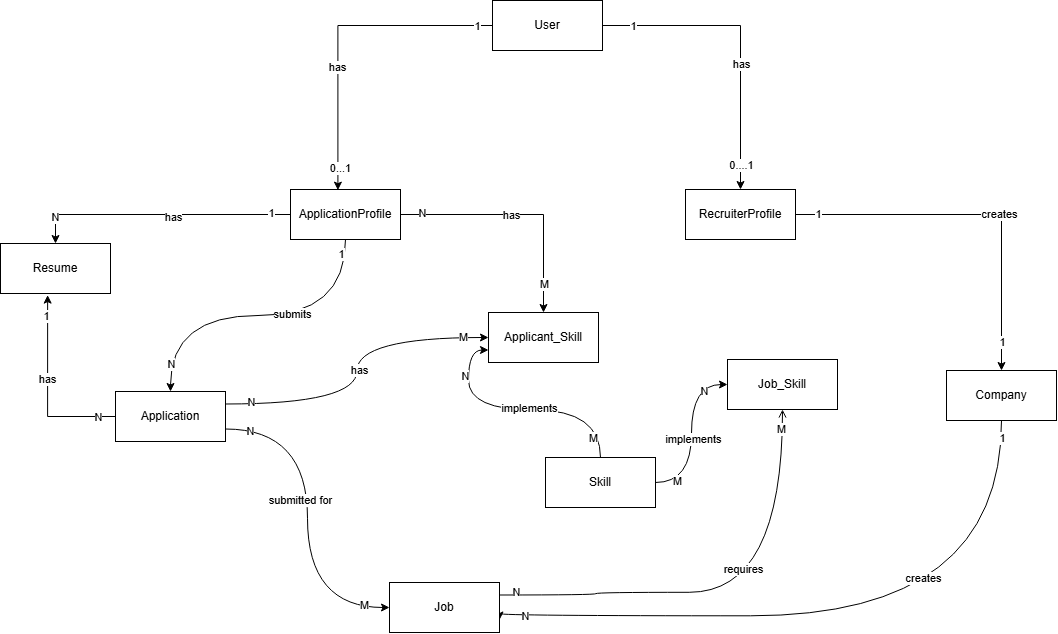

The diagram above was exported from draw.io. Its source (the exported page's mxGraphModel, read from the mxfile embedded in the PNG):
<mxGraphModel dx="1675" dy="1120" grid="0" gridSize="10" guides="1" tooltips="1" connect="1" arrows="1" fold="1" page="0" pageScale="1" pageWidth="850" pageHeight="1100" math="0" shadow="0">
  <root>
    <mxCell id="0" />
    <mxCell id="1" parent="0" />
    <mxCell id="9JSeR4gy3Qkphc_kN_0K-14" edge="1" parent="1" source="9JSeR4gy3Qkphc_kN_0K-2" style="edgeStyle=orthogonalEdgeStyle;rounded=0;orthogonalLoop=1;jettySize=auto;html=1;entryX=0.5;entryY=0;entryDx=0;entryDy=0;" target="9JSeR4gy3Qkphc_kN_0K-4">
      <mxGeometry relative="1" as="geometry" />
    </mxCell>
    <mxCell id="9JSeR4gy3Qkphc_kN_0K-15" connectable="0" parent="9JSeR4gy3Qkphc_kN_0K-14" style="edgeLabel;html=1;align=center;verticalAlign=middle;resizable=0;points=[];" value="has" vertex="1">
      <mxGeometry relative="1" x="0.1642" as="geometry">
        <mxPoint as="offset" />
      </mxGeometry>
    </mxCell>
    <mxCell id="9JSeR4gy3Qkphc_kN_0K-42" connectable="0" parent="9JSeR4gy3Qkphc_kN_0K-14" style="edgeLabel;html=1;align=center;verticalAlign=middle;resizable=0;points=[];" value="1" vertex="1">
      <mxGeometry relative="1" x="-0.803" as="geometry">
        <mxPoint as="offset" />
      </mxGeometry>
    </mxCell>
    <mxCell id="9JSeR4gy3Qkphc_kN_0K-44" connectable="0" parent="9JSeR4gy3Qkphc_kN_0K-14" style="edgeLabel;html=1;align=center;verticalAlign=middle;resizable=0;points=[];" value="0....1" vertex="1">
      <mxGeometry relative="1" x="0.8347" as="geometry">
        <mxPoint as="offset" />
      </mxGeometry>
    </mxCell>
    <mxCell id="9JSeR4gy3Qkphc_kN_0K-2" parent="1" style="html=1;whiteSpace=wrap;" value="User" vertex="1">
      <mxGeometry height="50" width="110" x="157" y="-103" as="geometry" />
    </mxCell>
    <mxCell id="9JSeR4gy3Qkphc_kN_0K-16" edge="1" parent="1" source="9JSeR4gy3Qkphc_kN_0K-3" style="edgeStyle=orthogonalEdgeStyle;rounded=0;orthogonalLoop=1;jettySize=auto;html=1;entryX=0.5;entryY=0;entryDx=0;entryDy=0;" target="9JSeR4gy3Qkphc_kN_0K-7">
      <mxGeometry relative="1" as="geometry" />
    </mxCell>
    <mxCell id="9JSeR4gy3Qkphc_kN_0K-17" connectable="0" parent="9JSeR4gy3Qkphc_kN_0K-16" style="edgeLabel;html=1;align=center;verticalAlign=middle;resizable=0;points=[];" value="has" vertex="1">
      <mxGeometry relative="1" x="-0.1097" y="2" as="geometry">
        <mxPoint as="offset" />
      </mxGeometry>
    </mxCell>
    <mxCell id="9JSeR4gy3Qkphc_kN_0K-45" connectable="0" parent="9JSeR4gy3Qkphc_kN_0K-16" style="edgeLabel;html=1;align=center;verticalAlign=middle;resizable=0;points=[];" value="1" vertex="1">
      <mxGeometry relative="1" x="-0.8486" y="-2" as="geometry">
        <mxPoint as="offset" />
      </mxGeometry>
    </mxCell>
    <mxCell id="9JSeR4gy3Qkphc_kN_0K-46" connectable="0" parent="9JSeR4gy3Qkphc_kN_0K-16" style="edgeLabel;html=1;align=center;verticalAlign=middle;resizable=0;points=[];" value="N" vertex="1">
      <mxGeometry relative="1" x="0.7946" y="-1" as="geometry">
        <mxPoint as="offset" />
      </mxGeometry>
    </mxCell>
    <mxCell id="9JSeR4gy3Qkphc_kN_0K-18" edge="1" parent="1" source="9JSeR4gy3Qkphc_kN_0K-3" style="edgeStyle=orthogonalEdgeStyle;rounded=0;orthogonalLoop=1;jettySize=auto;html=1;" target="9JSeR4gy3Qkphc_kN_0K-10">
      <mxGeometry relative="1" as="geometry" />
    </mxCell>
    <mxCell id="9JSeR4gy3Qkphc_kN_0K-40" connectable="0" parent="9JSeR4gy3Qkphc_kN_0K-18" style="edgeLabel;html=1;align=center;verticalAlign=middle;resizable=0;points=[];" value="has" vertex="1">
      <mxGeometry relative="1" x="-0.0399" y="-2" as="geometry">
        <mxPoint x="-6" y="-2" as="offset" />
      </mxGeometry>
    </mxCell>
    <mxCell id="9JSeR4gy3Qkphc_kN_0K-60" connectable="0" parent="9JSeR4gy3Qkphc_kN_0K-18" style="edgeLabel;html=1;align=center;verticalAlign=middle;resizable=0;points=[];" value="N" vertex="1">
      <mxGeometry relative="1" x="-0.8288" y="2" as="geometry">
        <mxPoint as="offset" />
      </mxGeometry>
    </mxCell>
    <mxCell id="9JSeR4gy3Qkphc_kN_0K-61" connectable="0" parent="9JSeR4gy3Qkphc_kN_0K-18" style="edgeLabel;html=1;align=center;verticalAlign=middle;resizable=0;points=[];" value="M" vertex="1">
      <mxGeometry relative="1" x="0.7556" as="geometry">
        <mxPoint as="offset" />
      </mxGeometry>
    </mxCell>
    <mxCell id="9JSeR4gy3Qkphc_kN_0K-19" edge="1" parent="1" source="9JSeR4gy3Qkphc_kN_0K-3" style="edgeStyle=orthogonalEdgeStyle;rounded=0;orthogonalLoop=1;jettySize=auto;html=1;exitX=0.5;exitY=1;exitDx=0;exitDy=0;curved=1;" target="9JSeR4gy3Qkphc_kN_0K-5">
      <mxGeometry relative="1" as="geometry" />
    </mxCell>
    <mxCell id="9JSeR4gy3Qkphc_kN_0K-20" connectable="0" parent="9JSeR4gy3Qkphc_kN_0K-19" style="edgeLabel;html=1;align=center;verticalAlign=middle;resizable=0;points=[];" value="submits" vertex="1">
      <mxGeometry relative="1" x="-0.2049" y="-2" as="geometry">
        <mxPoint as="offset" />
      </mxGeometry>
    </mxCell>
    <mxCell id="9JSeR4gy3Qkphc_kN_0K-49" connectable="0" parent="9JSeR4gy3Qkphc_kN_0K-19" style="edgeLabel;html=1;align=center;verticalAlign=middle;resizable=0;points=[];" value="1" vertex="1">
      <mxGeometry relative="1" x="-0.9148" y="-5" as="geometry">
        <mxPoint as="offset" />
      </mxGeometry>
    </mxCell>
    <mxCell id="9JSeR4gy3Qkphc_kN_0K-50" connectable="0" parent="9JSeR4gy3Qkphc_kN_0K-19" style="edgeLabel;html=1;align=center;verticalAlign=middle;resizable=0;points=[];" value="N" vertex="1">
      <mxGeometry relative="1" x="0.8275" as="geometry">
        <mxPoint as="offset" />
      </mxGeometry>
    </mxCell>
    <mxCell id="9JSeR4gy3Qkphc_kN_0K-3" parent="1" style="html=1;whiteSpace=wrap;" value="ApplicationProfile" vertex="1">
      <mxGeometry height="50" width="110" x="-45" y="86" as="geometry" />
    </mxCell>
    <mxCell id="9JSeR4gy3Qkphc_kN_0K-30" edge="1" parent="1" source="9JSeR4gy3Qkphc_kN_0K-4" style="edgeStyle=orthogonalEdgeStyle;rounded=0;orthogonalLoop=1;jettySize=auto;html=1;entryX=0.5;entryY=0;entryDx=0;entryDy=0;" target="9JSeR4gy3Qkphc_kN_0K-6">
      <mxGeometry relative="1" as="geometry" />
    </mxCell>
    <mxCell id="9JSeR4gy3Qkphc_kN_0K-31" connectable="0" parent="9JSeR4gy3Qkphc_kN_0K-30" style="edgeLabel;html=1;align=center;verticalAlign=middle;resizable=0;points=[];" value="creates" vertex="1">
      <mxGeometry relative="1" x="0.1238" y="1" as="geometry">
        <mxPoint as="offset" />
      </mxGeometry>
    </mxCell>
    <mxCell id="9JSeR4gy3Qkphc_kN_0K-62" connectable="0" parent="9JSeR4gy3Qkphc_kN_0K-30" style="edgeLabel;html=1;align=center;verticalAlign=middle;resizable=0;points=[];" value="1" vertex="1">
      <mxGeometry relative="1" x="-0.8788" y="1" as="geometry">
        <mxPoint as="offset" />
      </mxGeometry>
    </mxCell>
    <mxCell id="9JSeR4gy3Qkphc_kN_0K-63" connectable="0" parent="9JSeR4gy3Qkphc_kN_0K-30" style="edgeLabel;html=1;align=center;verticalAlign=middle;resizable=0;points=[];" value="1" vertex="1">
      <mxGeometry relative="1" x="0.8374" as="geometry">
        <mxPoint as="offset" />
      </mxGeometry>
    </mxCell>
    <mxCell id="9JSeR4gy3Qkphc_kN_0K-4" parent="1" style="html=1;whiteSpace=wrap;" value="RecruiterProfile" vertex="1">
      <mxGeometry height="50" width="110" x="350" y="86" as="geometry" />
    </mxCell>
    <mxCell id="9JSeR4gy3Qkphc_kN_0K-21" edge="1" parent="1" source="9JSeR4gy3Qkphc_kN_0K-5" style="edgeStyle=orthogonalEdgeStyle;rounded=0;orthogonalLoop=1;jettySize=auto;html=1;entryX=0;entryY=0.5;entryDx=0;entryDy=0;curved=1;exitX=1;exitY=0.75;exitDx=0;exitDy=0;" target="9JSeR4gy3Qkphc_kN_0K-8">
      <mxGeometry relative="1" x="-0.0181" as="geometry" />
    </mxCell>
    <mxCell id="9JSeR4gy3Qkphc_kN_0K-22" connectable="0" parent="9JSeR4gy3Qkphc_kN_0K-21" style="edgeLabel;html=1;align=center;verticalAlign=middle;resizable=0;points=[];" value="submitted for" vertex="1">
      <mxGeometry relative="1" x="-0.106" y="-8" as="geometry">
        <mxPoint as="offset" />
      </mxGeometry>
    </mxCell>
    <mxCell id="9JSeR4gy3Qkphc_kN_0K-51" connectable="0" parent="9JSeR4gy3Qkphc_kN_0K-21" style="edgeLabel;html=1;align=center;verticalAlign=middle;resizable=0;points=[];" value="N" vertex="1">
      <mxGeometry relative="1" x="-0.8597" y="-2" as="geometry">
        <mxPoint as="offset" />
      </mxGeometry>
    </mxCell>
    <mxCell id="9JSeR4gy3Qkphc_kN_0K-52" connectable="0" parent="9JSeR4gy3Qkphc_kN_0K-21" style="edgeLabel;html=1;align=center;verticalAlign=middle;resizable=0;points=[];" value="M" vertex="1">
      <mxGeometry relative="1" x="0.8531" y="3" as="geometry">
        <mxPoint as="offset" />
      </mxGeometry>
    </mxCell>
    <mxCell id="9JSeR4gy3Qkphc_kN_0K-24" edge="1" parent="1" source="9JSeR4gy3Qkphc_kN_0K-5" style="edgeStyle=orthogonalEdgeStyle;rounded=0;orthogonalLoop=1;jettySize=auto;html=1;entryX=0;entryY=0.5;entryDx=0;entryDy=0;curved=1;exitX=1;exitY=0.25;exitDx=0;exitDy=0;" target="9JSeR4gy3Qkphc_kN_0K-10">
      <mxGeometry relative="1" x="-0.0379" as="geometry" />
    </mxCell>
    <mxCell id="9JSeR4gy3Qkphc_kN_0K-36" connectable="0" parent="9JSeR4gy3Qkphc_kN_0K-24" style="edgeLabel;html=1;align=center;verticalAlign=middle;resizable=0;points=[];" value="has" vertex="1">
      <mxGeometry relative="1" x="0.0078" y="-2" as="geometry">
        <mxPoint as="offset" />
      </mxGeometry>
    </mxCell>
    <mxCell id="9JSeR4gy3Qkphc_kN_0K-64" connectable="0" parent="9JSeR4gy3Qkphc_kN_0K-24" style="edgeLabel;html=1;align=center;verticalAlign=middle;resizable=0;points=[];" value="N" vertex="1">
      <mxGeometry relative="1" x="-0.8466" y="2" as="geometry">
        <mxPoint as="offset" />
      </mxGeometry>
    </mxCell>
    <mxCell id="9JSeR4gy3Qkphc_kN_0K-65" connectable="0" parent="9JSeR4gy3Qkphc_kN_0K-24" style="edgeLabel;html=1;align=center;verticalAlign=middle;resizable=0;points=[];" value="M" vertex="1">
      <mxGeometry relative="1" x="0.8459" y="1" as="geometry">
        <mxPoint as="offset" />
      </mxGeometry>
    </mxCell>
    <mxCell id="9JSeR4gy3Qkphc_kN_0K-38" edge="1" parent="1" source="9JSeR4gy3Qkphc_kN_0K-5" style="edgeStyle=orthogonalEdgeStyle;rounded=0;orthogonalLoop=1;jettySize=auto;html=1;">
      <mxGeometry relative="1" as="geometry">
        <mxPoint x="-287.87256763599544" y="191.59852468231566" as="targetPoint" />
      </mxGeometry>
    </mxCell>
    <mxCell id="9JSeR4gy3Qkphc_kN_0K-39" connectable="0" parent="9JSeR4gy3Qkphc_kN_0K-38" style="edgeLabel;html=1;align=center;verticalAlign=middle;resizable=0;points=[];" value="has" vertex="1">
      <mxGeometry relative="1" x="0.1099" y="1" as="geometry">
        <mxPoint as="offset" />
      </mxGeometry>
    </mxCell>
    <mxCell id="9JSeR4gy3Qkphc_kN_0K-47" connectable="0" parent="9JSeR4gy3Qkphc_kN_0K-38" style="edgeLabel;html=1;align=center;verticalAlign=middle;resizable=0;points=[];" value="1" vertex="1">
      <mxGeometry relative="1" x="0.7751" y="2" as="geometry">
        <mxPoint as="offset" />
      </mxGeometry>
    </mxCell>
    <mxCell id="9JSeR4gy3Qkphc_kN_0K-48" connectable="0" parent="9JSeR4gy3Qkphc_kN_0K-38" style="edgeLabel;html=1;align=center;verticalAlign=middle;resizable=0;points=[];" value="N" vertex="1">
      <mxGeometry relative="1" x="-0.8117" as="geometry">
        <mxPoint as="offset" />
      </mxGeometry>
    </mxCell>
    <mxCell id="9JSeR4gy3Qkphc_kN_0K-5" parent="1" style="html=1;whiteSpace=wrap;" value="Application" vertex="1">
      <mxGeometry height="50" width="110" x="-220" y="288" as="geometry" />
    </mxCell>
    <mxCell id="9JSeR4gy3Qkphc_kN_0K-28" edge="1" parent="1" source="9JSeR4gy3Qkphc_kN_0K-6" style="edgeStyle=orthogonalEdgeStyle;rounded=0;orthogonalLoop=1;jettySize=auto;html=1;entryX=1;entryY=0.75;entryDx=0;entryDy=0;curved=1;" target="9JSeR4gy3Qkphc_kN_0K-8">
      <mxGeometry relative="1" x="0.0007" as="geometry">
        <Array as="points">
          <mxPoint x="666" y="512.3" />
          <mxPoint x="164" y="512.3" />
        </Array>
      </mxGeometry>
    </mxCell>
    <mxCell id="9JSeR4gy3Qkphc_kN_0K-37" connectable="0" parent="9JSeR4gy3Qkphc_kN_0K-28" style="edgeLabel;html=1;align=center;verticalAlign=middle;resizable=0;points=[];" value="creates" vertex="1">
      <mxGeometry relative="1" x="-0.2559" y="-21" as="geometry">
        <mxPoint x="-13" y="-17" as="offset" />
      </mxGeometry>
    </mxCell>
    <mxCell id="9JSeR4gy3Qkphc_kN_0K-56" connectable="0" parent="9JSeR4gy3Qkphc_kN_0K-28" style="edgeLabel;html=1;align=center;verticalAlign=middle;resizable=0;points=[];" value="1" vertex="1">
      <mxGeometry relative="1" x="-0.9525" as="geometry">
        <mxPoint as="offset" />
      </mxGeometry>
    </mxCell>
    <mxCell id="9JSeR4gy3Qkphc_kN_0K-58" connectable="0" parent="9JSeR4gy3Qkphc_kN_0K-28" style="edgeLabel;html=1;align=center;verticalAlign=middle;resizable=0;points=[];" value="N" vertex="1">
      <mxGeometry relative="1" x="0.9158" as="geometry">
        <mxPoint as="offset" />
      </mxGeometry>
    </mxCell>
    <mxCell id="9JSeR4gy3Qkphc_kN_0K-6" parent="1" style="html=1;whiteSpace=wrap;" value="Company" vertex="1">
      <mxGeometry height="50" width="110" x="611" y="267" as="geometry" />
    </mxCell>
    <mxCell id="9JSeR4gy3Qkphc_kN_0K-7" parent="1" style="html=1;whiteSpace=wrap;" value="Resume" vertex="1">
      <mxGeometry height="50" width="110" x="-335" y="140" as="geometry" />
    </mxCell>
    <mxCell id="9JSeR4gy3Qkphc_kN_0K-8" parent="1" style="html=1;whiteSpace=wrap;" value="Job" vertex="1">
      <mxGeometry height="50" width="110" x="54" y="479" as="geometry" />
    </mxCell>
    <mxCell id="9JSeR4gy3Qkphc_kN_0K-23" edge="1" parent="1" source="9JSeR4gy3Qkphc_kN_0K-9" style="edgeStyle=orthogonalEdgeStyle;rounded=0;orthogonalLoop=1;jettySize=auto;html=1;exitX=0.5;exitY=0;exitDx=0;exitDy=0;entryX=0;entryY=0.75;entryDx=0;entryDy=0;curved=1;" target="9JSeR4gy3Qkphc_kN_0K-10">
      <mxGeometry relative="1" as="geometry" />
    </mxCell>
    <mxCell id="9JSeR4gy3Qkphc_kN_0K-35" connectable="0" parent="9JSeR4gy3Qkphc_kN_0K-23" style="edgeLabel;html=1;align=center;verticalAlign=middle;resizable=0;points=[];" value="implements" vertex="1">
      <mxGeometry relative="1" x="-0.0793" y="-2" as="geometry">
        <mxPoint as="offset" />
      </mxGeometry>
    </mxCell>
    <mxCell id="9JSeR4gy3Qkphc_kN_0K-68" connectable="0" parent="9JSeR4gy3Qkphc_kN_0K-23" style="edgeLabel;html=1;align=center;verticalAlign=middle;resizable=0;points=[];" value="M" vertex="1">
      <mxGeometry relative="1" x="-0.8449" y="8" as="geometry">
        <mxPoint as="offset" />
      </mxGeometry>
    </mxCell>
    <mxCell id="9JSeR4gy3Qkphc_kN_0K-69" connectable="0" parent="9JSeR4gy3Qkphc_kN_0K-23" style="edgeLabel;html=1;align=center;verticalAlign=middle;resizable=0;points=[];" value="N" vertex="1">
      <mxGeometry relative="1" x="0.6482" y="4" as="geometry">
        <mxPoint as="offset" />
      </mxGeometry>
    </mxCell>
    <mxCell id="9JSeR4gy3Qkphc_kN_0K-26" edge="1" parent="1" source="9JSeR4gy3Qkphc_kN_0K-9" style="rounded=0;orthogonalLoop=1;jettySize=auto;html=1;entryX=0;entryY=0.5;entryDx=0;entryDy=0;edgeStyle=orthogonalEdgeStyle;curved=1;" target="9JSeR4gy3Qkphc_kN_0K-11">
      <mxGeometry relative="1" as="geometry" />
    </mxCell>
    <mxCell id="9JSeR4gy3Qkphc_kN_0K-34" connectable="0" parent="9JSeR4gy3Qkphc_kN_0K-26" style="edgeLabel;html=1;align=center;verticalAlign=middle;resizable=0;points=[];" value="implements" vertex="1">
      <mxGeometry relative="1" x="-0.0601" y="-1" as="geometry">
        <mxPoint as="offset" />
      </mxGeometry>
    </mxCell>
    <mxCell id="9JSeR4gy3Qkphc_kN_0K-70" connectable="0" parent="9JSeR4gy3Qkphc_kN_0K-26" style="edgeLabel;html=1;align=center;verticalAlign=middle;resizable=0;points=[];" value="M" vertex="1">
      <mxGeometry relative="1" x="-0.7507" y="2" as="geometry">
        <mxPoint as="offset" />
      </mxGeometry>
    </mxCell>
    <mxCell id="9JSeR4gy3Qkphc_kN_0K-71" connectable="0" parent="9JSeR4gy3Qkphc_kN_0K-26" style="edgeLabel;html=1;align=center;verticalAlign=middle;resizable=0;points=[];" value="N" vertex="1">
      <mxGeometry relative="1" x="0.7218" y="-6" as="geometry">
        <mxPoint as="offset" />
      </mxGeometry>
    </mxCell>
    <mxCell id="9JSeR4gy3Qkphc_kN_0K-9" parent="1" style="html=1;whiteSpace=wrap;" value="Skill" vertex="1">
      <mxGeometry height="50" width="110" x="210" y="354" as="geometry" />
    </mxCell>
    <mxCell id="9JSeR4gy3Qkphc_kN_0K-10" parent="1" style="html=1;whiteSpace=wrap;" value="Applicant_Skill" vertex="1">
      <mxGeometry height="50" width="110" x="153" y="209" as="geometry" />
    </mxCell>
    <mxCell id="9JSeR4gy3Qkphc_kN_0K-29" edge="1" parent="1" source="9JSeR4gy3Qkphc_kN_0K-11" style="edgeStyle=orthogonalEdgeStyle;rounded=0;orthogonalLoop=1;jettySize=auto;html=1;entryX=1;entryY=0.25;entryDx=0;entryDy=0;curved=1;endArrow=none;endFill=0;startArrow=open;startFill=0;" target="9JSeR4gy3Qkphc_kN_0K-8">
      <mxGeometry relative="1" x="-0.0011" as="geometry">
        <Array as="points">
          <mxPoint x="447" y="488.8" />
          <mxPoint x="260.4" y="488.8" />
          <mxPoint x="260.4" y="491.5" />
        </Array>
      </mxGeometry>
    </mxCell>
    <mxCell id="9JSeR4gy3Qkphc_kN_0K-32" connectable="0" parent="9JSeR4gy3Qkphc_kN_0K-29" style="edgeLabel;html=1;align=center;verticalAlign=middle;resizable=0;points=[];" value="requires" vertex="1">
      <mxGeometry relative="1" x="-0.0525" y="-23" as="geometry">
        <mxPoint as="offset" />
      </mxGeometry>
    </mxCell>
    <mxCell id="9JSeR4gy3Qkphc_kN_0K-53" connectable="0" parent="9JSeR4gy3Qkphc_kN_0K-29" style="edgeLabel;html=1;align=center;verticalAlign=middle;resizable=0;points=[];" value="N" vertex="1">
      <mxGeometry relative="1" x="0.9287" y="-3" as="geometry">
        <mxPoint as="offset" />
      </mxGeometry>
    </mxCell>
    <mxCell id="9JSeR4gy3Qkphc_kN_0K-54" connectable="0" parent="9JSeR4gy3Qkphc_kN_0K-29" style="edgeLabel;html=1;align=center;verticalAlign=middle;resizable=0;points=[];" value="M" vertex="1">
      <mxGeometry relative="1" x="-0.9179" y="-2" as="geometry">
        <mxPoint as="offset" />
      </mxGeometry>
    </mxCell>
    <mxCell id="9JSeR4gy3Qkphc_kN_0K-11" parent="1" style="html=1;whiteSpace=wrap;" value="Job_Skill" vertex="1">
      <mxGeometry height="50" width="110" x="392" y="256" as="geometry" />
    </mxCell>
    <mxCell id="9JSeR4gy3Qkphc_kN_0K-12" edge="1" parent="1" source="9JSeR4gy3Qkphc_kN_0K-2" style="edgeStyle=orthogonalEdgeStyle;rounded=0;orthogonalLoop=1;jettySize=auto;html=1;entryX=0.431;entryY=0.013;entryDx=0;entryDy=0;entryPerimeter=0;" target="9JSeR4gy3Qkphc_kN_0K-3">
      <mxGeometry relative="1" as="geometry" />
    </mxCell>
    <mxCell id="9JSeR4gy3Qkphc_kN_0K-13" connectable="0" parent="9JSeR4gy3Qkphc_kN_0K-12" style="edgeLabel;html=1;align=center;verticalAlign=middle;resizable=0;points=[];" value="has" vertex="1">
      <mxGeometry relative="1" x="0.2285" y="-1" as="geometry">
        <mxPoint as="offset" />
      </mxGeometry>
    </mxCell>
    <mxCell id="9JSeR4gy3Qkphc_kN_0K-41" connectable="0" parent="9JSeR4gy3Qkphc_kN_0K-12" style="edgeLabel;html=1;align=center;verticalAlign=middle;resizable=0;points=[];" value="1" vertex="1">
      <mxGeometry relative="1" x="-0.901" as="geometry">
        <mxPoint as="offset" />
      </mxGeometry>
    </mxCell>
    <mxCell id="9JSeR4gy3Qkphc_kN_0K-43" connectable="0" parent="9JSeR4gy3Qkphc_kN_0K-12" style="edgeLabel;html=1;align=center;verticalAlign=middle;resizable=0;points=[];" value="0...1" vertex="1">
      <mxGeometry relative="1" x="0.8627" y="2" as="geometry">
        <mxPoint as="offset" />
      </mxGeometry>
    </mxCell>
  </root>
</mxGraphModel>